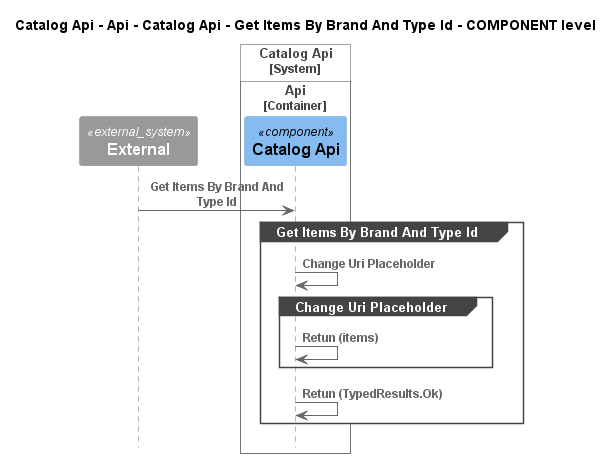

The diagram above was rendered by PlantUML. Its source (embedded in the PNG):
@startuml
!pragma layout smetana
!include ..\..\..\..\..\..\..\..\.c4s\C4_Sequence.puml

title Catalog Api - Api - Catalog Api - Get Items By Brand And Type Id - COMPONENT level

System_Ext(C4InterFlow.SoftwareSystems.ExternalSystem, "External", "")

System_Boundary(dotnet.eShop.Architecture.SoftwareSystems.CatalogApi, "Catalog Api")
    
Container_Boundary(dotnet.eShop.Architecture.SoftwareSystems.CatalogApi.Containers.Api, "Api")
    Component(dotnet.eShop.Architecture.SoftwareSystems.CatalogApi.Containers.Api.Components.CatalogApi, "Catalog Api", "", "")
Boundary_End()
Boundary_End()

Rel(C4InterFlow.SoftwareSystems.ExternalSystem, dotnet.eShop.Architecture.SoftwareSystems.CatalogApi.Containers.Api.Components.CatalogApi, "Get Items By Brand And Type Id")
group Get Items By Brand And Type Id
Rel(dotnet.eShop.Architecture.SoftwareSystems.CatalogApi.Containers.Api.Components.CatalogApi, dotnet.eShop.Architecture.SoftwareSystems.CatalogApi.Containers.Api.Components.CatalogApi, "Change Uri Placeholder")
group Change Uri Placeholder
Rel(dotnet.eShop.Architecture.SoftwareSystems.CatalogApi.Containers.Api.Components.CatalogApi, dotnet.eShop.Architecture.SoftwareSystems.CatalogApi.Containers.Api.Components.CatalogApi, "Retun (items)")
end
Rel(dotnet.eShop.Architecture.SoftwareSystems.CatalogApi.Containers.Api.Components.CatalogApi, dotnet.eShop.Architecture.SoftwareSystems.CatalogApi.Containers.Api.Components.CatalogApi, "Retun (TypedResults.Ok)")
end


@enduml